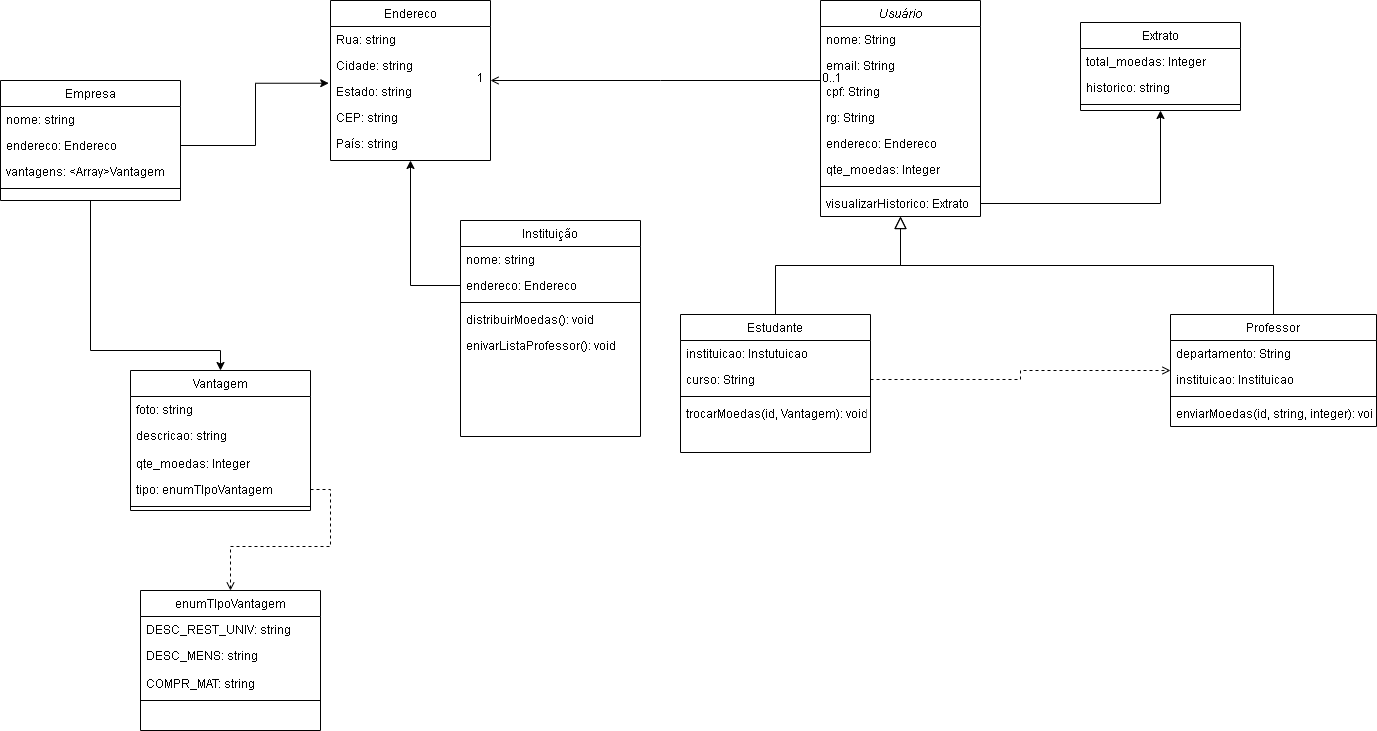

The diagram above was exported from draw.io. Its source (the exported page's mxGraphModel, read from the mxfile embedded in the PNG):
<mxGraphModel dx="2895" dy="1215" grid="1" gridSize="10" guides="1" tooltips="1" connect="1" arrows="1" fold="1" page="1" pageScale="1" pageWidth="827" pageHeight="1169" math="0" shadow="0">
  <root>
    <mxCell id="0" />
    <mxCell id="1" parent="0" />
    <mxCell id="2" value="Usuário" style="swimlane;fontStyle=2;align=center;verticalAlign=top;childLayout=stackLayout;horizontal=1;startSize=26;horizontalStack=0;resizeParent=1;resizeLast=0;collapsible=1;marginBottom=0;rounded=0;shadow=0;strokeWidth=1;" vertex="1" parent="1">
      <mxGeometry x="200" y="40" width="160" height="216" as="geometry">
        <mxRectangle x="230" y="140" width="160" height="26" as="alternateBounds" />
      </mxGeometry>
    </mxCell>
    <mxCell id="3" value="nome: String    " style="text;align=left;verticalAlign=top;spacingLeft=4;spacingRight=4;overflow=hidden;rotatable=0;points=[[0,0.5],[1,0.5]];portConstraint=eastwest;rounded=0;shadow=0;html=0;" vertex="1" parent="2">
      <mxGeometry y="26" width="160" height="26" as="geometry" />
    </mxCell>
    <mxCell id="4" value="email: String" style="text;align=left;verticalAlign=top;spacingLeft=4;spacingRight=4;overflow=hidden;rotatable=0;points=[[0,0.5],[1,0.5]];portConstraint=eastwest;" vertex="1" parent="2">
      <mxGeometry y="52" width="160" height="26" as="geometry" />
    </mxCell>
    <mxCell id="5" value="cpf: String" style="text;align=left;verticalAlign=top;spacingLeft=4;spacingRight=4;overflow=hidden;rotatable=0;points=[[0,0.5],[1,0.5]];portConstraint=eastwest;rounded=0;shadow=0;html=0;" vertex="1" parent="2">
      <mxGeometry y="78" width="160" height="26" as="geometry" />
    </mxCell>
    <mxCell id="6" value="rg: String" style="text;align=left;verticalAlign=top;spacingLeft=4;spacingRight=4;overflow=hidden;rotatable=0;points=[[0,0.5],[1,0.5]];portConstraint=eastwest;" vertex="1" parent="2">
      <mxGeometry y="104" width="160" height="26" as="geometry" />
    </mxCell>
    <mxCell id="7" value="endereco: Endereco" style="text;align=left;verticalAlign=top;spacingLeft=4;spacingRight=4;overflow=hidden;rotatable=0;points=[[0,0.5],[1,0.5]];portConstraint=eastwest;rounded=0;shadow=0;html=0;" vertex="1" parent="2">
      <mxGeometry y="130" width="160" height="26" as="geometry" />
    </mxCell>
    <mxCell id="8" value="qte_moedas: Integer" style="text;align=left;verticalAlign=top;spacingLeft=4;spacingRight=4;overflow=hidden;rotatable=0;points=[[0,0.5],[1,0.5]];portConstraint=eastwest;rounded=0;shadow=0;html=0;" vertex="1" parent="2">
      <mxGeometry y="156" width="160" height="26" as="geometry" />
    </mxCell>
    <mxCell id="9" value="" style="line;html=1;strokeWidth=1;align=left;verticalAlign=middle;spacingTop=-1;spacingLeft=3;spacingRight=3;rotatable=0;labelPosition=right;points=[];portConstraint=eastwest;" vertex="1" parent="2">
      <mxGeometry y="182" width="160" height="8" as="geometry" />
    </mxCell>
    <mxCell id="10" value="visualizarHistorico: Extrato" style="text;align=left;verticalAlign=top;spacingLeft=4;spacingRight=4;overflow=hidden;rotatable=0;points=[[0,0.5],[1,0.5]];portConstraint=eastwest;rounded=0;shadow=0;html=0;" vertex="1" parent="2">
      <mxGeometry y="190" width="160" height="26" as="geometry" />
    </mxCell>
    <mxCell id="11" value="Estudante" style="swimlane;fontStyle=0;align=center;verticalAlign=top;childLayout=stackLayout;horizontal=1;startSize=26;horizontalStack=0;resizeParent=1;resizeLast=0;collapsible=1;marginBottom=0;rounded=0;shadow=0;strokeWidth=1;" vertex="1" parent="1">
      <mxGeometry x="60" y="354" width="190" height="138" as="geometry">
        <mxRectangle x="130" y="380" width="160" height="26" as="alternateBounds" />
      </mxGeometry>
    </mxCell>
    <mxCell id="12" value="instituicao: Instutuicao" style="text;align=left;verticalAlign=top;spacingLeft=4;spacingRight=4;overflow=hidden;rotatable=0;points=[[0,0.5],[1,0.5]];portConstraint=eastwest;" vertex="1" parent="11">
      <mxGeometry y="26" width="190" height="26" as="geometry" />
    </mxCell>
    <mxCell id="13" value="curso: String" style="text;align=left;verticalAlign=top;spacingLeft=4;spacingRight=4;overflow=hidden;rotatable=0;points=[[0,0.5],[1,0.5]];portConstraint=eastwest;rounded=0;shadow=0;html=0;" vertex="1" parent="11">
      <mxGeometry y="52" width="190" height="26" as="geometry" />
    </mxCell>
    <mxCell id="14" value="" style="line;html=1;strokeWidth=1;align=left;verticalAlign=middle;spacingTop=-1;spacingLeft=3;spacingRight=3;rotatable=0;labelPosition=right;points=[];portConstraint=eastwest;" vertex="1" parent="11">
      <mxGeometry y="78" width="190" height="8" as="geometry" />
    </mxCell>
    <mxCell id="15" value="trocarMoedas(id, Vantagem): void" style="text;align=left;verticalAlign=top;spacingLeft=4;spacingRight=4;overflow=hidden;rotatable=0;points=[[0,0.5],[1,0.5]];portConstraint=eastwest;" vertex="1" parent="11">
      <mxGeometry y="86" width="190" height="26" as="geometry" />
    </mxCell>
    <mxCell id="16" value="" style="endArrow=block;endSize=10;endFill=0;shadow=0;strokeWidth=1;rounded=0;edgeStyle=elbowEdgeStyle;elbow=vertical;" edge="1" source="11" target="2" parent="1">
      <mxGeometry width="160" relative="1" as="geometry">
        <mxPoint x="200" y="203" as="sourcePoint" />
        <mxPoint x="200" y="203" as="targetPoint" />
      </mxGeometry>
    </mxCell>
    <mxCell id="17" value="Professor" style="swimlane;fontStyle=0;align=center;verticalAlign=top;childLayout=stackLayout;horizontal=1;startSize=26;horizontalStack=0;resizeParent=1;resizeLast=0;collapsible=1;marginBottom=0;rounded=0;shadow=0;strokeWidth=1;" vertex="1" parent="1">
      <mxGeometry x="550" y="354" width="206" height="112" as="geometry">
        <mxRectangle x="340" y="380" width="170" height="26" as="alternateBounds" />
      </mxGeometry>
    </mxCell>
    <mxCell id="18" value="departamento: String" style="text;align=left;verticalAlign=top;spacingLeft=4;spacingRight=4;overflow=hidden;rotatable=0;points=[[0,0.5],[1,0.5]];portConstraint=eastwest;" vertex="1" parent="17">
      <mxGeometry y="26" width="206" height="26" as="geometry" />
    </mxCell>
    <mxCell id="19" value="instituicao: Instituicao" style="text;align=left;verticalAlign=top;spacingLeft=4;spacingRight=4;overflow=hidden;rotatable=0;points=[[0,0.5],[1,0.5]];portConstraint=eastwest;" vertex="1" parent="17">
      <mxGeometry y="52" width="206" height="26" as="geometry" />
    </mxCell>
    <mxCell id="20" value="" style="line;html=1;strokeWidth=1;align=left;verticalAlign=middle;spacingTop=-1;spacingLeft=3;spacingRight=3;rotatable=0;labelPosition=right;points=[];portConstraint=eastwest;" vertex="1" parent="17">
      <mxGeometry y="78" width="206" height="8" as="geometry" />
    </mxCell>
    <mxCell id="21" value="enviarMoedas(id, string, integer): void" style="text;align=left;verticalAlign=top;spacingLeft=4;spacingRight=4;overflow=hidden;rotatable=0;points=[[0,0.5],[1,0.5]];portConstraint=eastwest;" vertex="1" parent="17">
      <mxGeometry y="86" width="206" height="26" as="geometry" />
    </mxCell>
    <mxCell id="22" value="" style="endArrow=block;endSize=10;endFill=0;shadow=0;strokeWidth=1;rounded=0;edgeStyle=elbowEdgeStyle;elbow=vertical;" edge="1" source="17" target="2" parent="1">
      <mxGeometry width="160" relative="1" as="geometry">
        <mxPoint x="210" y="373" as="sourcePoint" />
        <mxPoint x="310" y="271" as="targetPoint" />
      </mxGeometry>
    </mxCell>
    <mxCell id="23" value="Endereco" style="swimlane;fontStyle=0;align=center;verticalAlign=top;childLayout=stackLayout;horizontal=1;startSize=26;horizontalStack=0;resizeParent=1;resizeLast=0;collapsible=1;marginBottom=0;rounded=0;shadow=0;strokeWidth=1;" vertex="1" parent="1">
      <mxGeometry x="-290" y="40" width="160" height="160" as="geometry">
        <mxRectangle x="550" y="140" width="160" height="26" as="alternateBounds" />
      </mxGeometry>
    </mxCell>
    <mxCell id="24" value="Rua: string" style="text;align=left;verticalAlign=top;spacingLeft=4;spacingRight=4;overflow=hidden;rotatable=0;points=[[0,0.5],[1,0.5]];portConstraint=eastwest;" vertex="1" parent="23">
      <mxGeometry y="26" width="160" height="26" as="geometry" />
    </mxCell>
    <mxCell id="25" value="Cidade: string" style="text;align=left;verticalAlign=top;spacingLeft=4;spacingRight=4;overflow=hidden;rotatable=0;points=[[0,0.5],[1,0.5]];portConstraint=eastwest;rounded=0;shadow=0;html=0;" vertex="1" parent="23">
      <mxGeometry y="52" width="160" height="26" as="geometry" />
    </mxCell>
    <mxCell id="26" value="Estado: string" style="text;align=left;verticalAlign=top;spacingLeft=4;spacingRight=4;overflow=hidden;rotatable=0;points=[[0,0.5],[1,0.5]];portConstraint=eastwest;rounded=0;shadow=0;html=0;" vertex="1" parent="23">
      <mxGeometry y="78" width="160" height="26" as="geometry" />
    </mxCell>
    <mxCell id="27" value="CEP: string" style="text;align=left;verticalAlign=top;spacingLeft=4;spacingRight=4;overflow=hidden;rotatable=0;points=[[0,0.5],[1,0.5]];portConstraint=eastwest;rounded=0;shadow=0;html=0;" vertex="1" parent="23">
      <mxGeometry y="104" width="160" height="26" as="geometry" />
    </mxCell>
    <mxCell id="28" value="País: string" style="text;align=left;verticalAlign=top;spacingLeft=4;spacingRight=4;overflow=hidden;rotatable=0;points=[[0,0.5],[1,0.5]];portConstraint=eastwest;rounded=0;shadow=0;html=0;" vertex="1" parent="23">
      <mxGeometry y="130" width="160" height="26" as="geometry" />
    </mxCell>
    <mxCell id="29" value="" style="endArrow=open;shadow=0;strokeWidth=1;rounded=0;endFill=1;edgeStyle=elbowEdgeStyle;elbow=vertical;" edge="1" source="2" target="23" parent="1">
      <mxGeometry x="0.5" y="41" relative="1" as="geometry">
        <mxPoint x="380" y="192" as="sourcePoint" />
        <mxPoint x="540" y="192" as="targetPoint" />
        <mxPoint x="-40" y="32" as="offset" />
        <Array as="points">
          <mxPoint x="40" y="120" />
        </Array>
      </mxGeometry>
    </mxCell>
    <mxCell id="30" value="0..1" style="resizable=0;align=left;verticalAlign=bottom;labelBackgroundColor=none;fontSize=12;" connectable="0" vertex="1" parent="29">
      <mxGeometry x="-1" relative="1" as="geometry">
        <mxPoint y="4" as="offset" />
      </mxGeometry>
    </mxCell>
    <mxCell id="31" value="1" style="resizable=0;align=right;verticalAlign=bottom;labelBackgroundColor=none;fontSize=12;" connectable="0" vertex="1" parent="29">
      <mxGeometry x="1" relative="1" as="geometry">
        <mxPoint x="-7" y="4" as="offset" />
      </mxGeometry>
    </mxCell>
    <mxCell id="32" value="Instituição" style="swimlane;fontStyle=0;align=center;verticalAlign=top;childLayout=stackLayout;horizontal=1;startSize=26;horizontalStack=0;resizeParent=1;resizeLast=0;collapsible=1;marginBottom=0;rounded=0;shadow=0;strokeWidth=1;" vertex="1" parent="1">
      <mxGeometry x="-160" y="260" width="180" height="216" as="geometry">
        <mxRectangle x="550" y="140" width="160" height="26" as="alternateBounds" />
      </mxGeometry>
    </mxCell>
    <mxCell id="33" value="nome: string" style="text;align=left;verticalAlign=top;spacingLeft=4;spacingRight=4;overflow=hidden;rotatable=0;points=[[0,0.5],[1,0.5]];portConstraint=eastwest;" vertex="1" parent="32">
      <mxGeometry y="26" width="180" height="26" as="geometry" />
    </mxCell>
    <mxCell id="34" value="endereco: Endereco" style="text;align=left;verticalAlign=top;spacingLeft=4;spacingRight=4;overflow=hidden;rotatable=0;points=[[0,0.5],[1,0.5]];portConstraint=eastwest;rounded=0;shadow=0;html=0;" vertex="1" parent="32">
      <mxGeometry y="52" width="180" height="26" as="geometry" />
    </mxCell>
    <mxCell id="35" value="" style="line;html=1;strokeWidth=1;align=left;verticalAlign=middle;spacingTop=-1;spacingLeft=3;spacingRight=3;rotatable=0;labelPosition=right;points=[];portConstraint=eastwest;" vertex="1" parent="32">
      <mxGeometry y="78" width="180" height="8" as="geometry" />
    </mxCell>
    <mxCell id="36" value="distribuirMoedas(): void" style="text;align=left;verticalAlign=top;spacingLeft=4;spacingRight=4;overflow=hidden;rotatable=0;points=[[0,0.5],[1,0.5]];portConstraint=eastwest;" vertex="1" parent="32">
      <mxGeometry y="86" width="180" height="26" as="geometry" />
    </mxCell>
    <mxCell id="37" value="enivarListaProfessor(): void" style="text;align=left;verticalAlign=top;spacingLeft=4;spacingRight=4;overflow=hidden;rotatable=0;points=[[0,0.5],[1,0.5]];portConstraint=eastwest;" vertex="1" parent="32">
      <mxGeometry y="112" width="180" height="26" as="geometry" />
    </mxCell>
    <mxCell id="38" value="Empresa" style="swimlane;fontStyle=0;align=center;verticalAlign=top;childLayout=stackLayout;horizontal=1;startSize=26;horizontalStack=0;resizeParent=1;resizeLast=0;collapsible=1;marginBottom=0;rounded=0;shadow=0;strokeWidth=1;" vertex="1" parent="1">
      <mxGeometry x="-620" y="120" width="180" height="120" as="geometry">
        <mxRectangle x="550" y="140" width="160" height="26" as="alternateBounds" />
      </mxGeometry>
    </mxCell>
    <mxCell id="39" value="nome: string" style="text;align=left;verticalAlign=top;spacingLeft=4;spacingRight=4;overflow=hidden;rotatable=0;points=[[0,0.5],[1,0.5]];portConstraint=eastwest;" vertex="1" parent="38">
      <mxGeometry y="26" width="180" height="26" as="geometry" />
    </mxCell>
    <mxCell id="40" value="endereco: Endereco" style="text;align=left;verticalAlign=top;spacingLeft=4;spacingRight=4;overflow=hidden;rotatable=0;points=[[0,0.5],[1,0.5]];portConstraint=eastwest;rounded=0;shadow=0;html=0;" vertex="1" parent="38">
      <mxGeometry y="52" width="180" height="26" as="geometry" />
    </mxCell>
    <mxCell id="41" value="vantagens: &lt;Array&gt;Vantagem" style="text;align=left;verticalAlign=top;spacingLeft=4;spacingRight=4;overflow=hidden;rotatable=0;points=[[0,0.5],[1,0.5]];portConstraint=eastwest;rounded=0;shadow=0;html=0;" vertex="1" parent="38">
      <mxGeometry y="78" width="180" height="26" as="geometry" />
    </mxCell>
    <mxCell id="42" value="" style="line;html=1;strokeWidth=1;align=left;verticalAlign=middle;spacingTop=-1;spacingLeft=3;spacingRight=3;rotatable=0;labelPosition=right;points=[];portConstraint=eastwest;" vertex="1" parent="38">
      <mxGeometry y="104" width="180" height="8" as="geometry" />
    </mxCell>
    <mxCell id="43" value="Vantagem" style="swimlane;fontStyle=0;align=center;verticalAlign=top;childLayout=stackLayout;horizontal=1;startSize=26;horizontalStack=0;resizeParent=1;resizeLast=0;collapsible=1;marginBottom=0;rounded=0;shadow=0;strokeWidth=1;" vertex="1" parent="1">
      <mxGeometry x="-490" y="410" width="180" height="140" as="geometry">
        <mxRectangle x="550" y="140" width="160" height="26" as="alternateBounds" />
      </mxGeometry>
    </mxCell>
    <mxCell id="44" value="foto: string" style="text;align=left;verticalAlign=top;spacingLeft=4;spacingRight=4;overflow=hidden;rotatable=0;points=[[0,0.5],[1,0.5]];portConstraint=eastwest;" vertex="1" parent="43">
      <mxGeometry y="26" width="180" height="26" as="geometry" />
    </mxCell>
    <mxCell id="45" value="descricao: string" style="text;align=left;verticalAlign=top;spacingLeft=4;spacingRight=4;overflow=hidden;rotatable=0;points=[[0,0.5],[1,0.5]];portConstraint=eastwest;rounded=0;shadow=0;html=0;" vertex="1" parent="43">
      <mxGeometry y="52" width="180" height="28" as="geometry" />
    </mxCell>
    <mxCell id="46" value="qte_moedas: Integer" style="text;align=left;verticalAlign=top;spacingLeft=4;spacingRight=4;overflow=hidden;rotatable=0;points=[[0,0.5],[1,0.5]];portConstraint=eastwest;rounded=0;shadow=0;html=0;" vertex="1" parent="43">
      <mxGeometry y="80" width="180" height="26" as="geometry" />
    </mxCell>
    <mxCell id="47" value="tipo: enumTIpoVantagem" style="text;align=left;verticalAlign=top;spacingLeft=4;spacingRight=4;overflow=hidden;rotatable=0;points=[[0,0.5],[1,0.5]];portConstraint=eastwest;" vertex="1" parent="43">
      <mxGeometry y="106" width="180" height="26" as="geometry" />
    </mxCell>
    <mxCell id="48" value="" style="line;html=1;strokeWidth=1;align=left;verticalAlign=middle;spacingTop=-1;spacingLeft=3;spacingRight=3;rotatable=0;labelPosition=right;points=[];portConstraint=eastwest;" vertex="1" parent="43">
      <mxGeometry y="132" width="180" height="8" as="geometry" />
    </mxCell>
    <mxCell id="49" style="edgeStyle=orthogonalEdgeStyle;rounded=0;orthogonalLoop=1;jettySize=auto;html=1;exitX=0.5;exitY=1;exitDx=0;exitDy=0;" edge="1" source="38" target="43" parent="1">
      <mxGeometry relative="1" as="geometry">
        <Array as="points">
          <mxPoint x="-530" y="390" />
          <mxPoint x="-400" y="390" />
        </Array>
      </mxGeometry>
    </mxCell>
    <mxCell id="50" style="edgeStyle=orthogonalEdgeStyle;rounded=0;orthogonalLoop=1;jettySize=auto;html=1;entryX=0.5;entryY=1;entryDx=0;entryDy=0;" edge="1" source="34" target="23" parent="1">
      <mxGeometry relative="1" as="geometry" />
    </mxCell>
    <mxCell id="51" style="edgeStyle=orthogonalEdgeStyle;rounded=0;orthogonalLoop=1;jettySize=auto;html=1;entryX=-0.011;entryY=0.182;entryDx=0;entryDy=0;entryPerimeter=0;" edge="1" source="40" target="26" parent="1">
      <mxGeometry relative="1" as="geometry" />
    </mxCell>
    <mxCell id="52" value="Extrato" style="swimlane;fontStyle=0;align=center;verticalAlign=top;childLayout=stackLayout;horizontal=1;startSize=26;horizontalStack=0;resizeParent=1;resizeLast=0;collapsible=1;marginBottom=0;rounded=0;shadow=0;strokeWidth=1;" vertex="1" parent="1">
      <mxGeometry x="460" y="62" width="160" height="88" as="geometry">
        <mxRectangle x="130" y="380" width="160" height="26" as="alternateBounds" />
      </mxGeometry>
    </mxCell>
    <mxCell id="53" value="total_moedas: Integer" style="text;align=left;verticalAlign=top;spacingLeft=4;spacingRight=4;overflow=hidden;rotatable=0;points=[[0,0.5],[1,0.5]];portConstraint=eastwest;rounded=0;shadow=0;html=0;" vertex="1" parent="52">
      <mxGeometry y="26" width="160" height="26" as="geometry" />
    </mxCell>
    <mxCell id="54" value="historico: string" style="text;align=left;verticalAlign=top;spacingLeft=4;spacingRight=4;overflow=hidden;rotatable=0;points=[[0,0.5],[1,0.5]];portConstraint=eastwest;rounded=0;shadow=0;html=0;" vertex="1" parent="52">
      <mxGeometry y="52" width="160" height="26" as="geometry" />
    </mxCell>
    <mxCell id="55" value="" style="line;html=1;strokeWidth=1;align=left;verticalAlign=middle;spacingTop=-1;spacingLeft=3;spacingRight=3;rotatable=0;labelPosition=right;points=[];portConstraint=eastwest;" vertex="1" parent="52">
      <mxGeometry y="78" width="160" height="8" as="geometry" />
    </mxCell>
    <mxCell id="56" value="enumTIpoVantagem" style="swimlane;fontStyle=0;align=center;verticalAlign=top;childLayout=stackLayout;horizontal=1;startSize=26;horizontalStack=0;resizeParent=1;resizeLast=0;collapsible=1;marginBottom=0;rounded=0;shadow=0;strokeWidth=1;" vertex="1" parent="1">
      <mxGeometry x="-480" y="630" width="180" height="140" as="geometry">
        <mxRectangle x="550" y="140" width="160" height="26" as="alternateBounds" />
      </mxGeometry>
    </mxCell>
    <mxCell id="57" value="DESC_REST_UNIV: string" style="text;align=left;verticalAlign=top;spacingLeft=4;spacingRight=4;overflow=hidden;rotatable=0;points=[[0,0.5],[1,0.5]];portConstraint=eastwest;" vertex="1" parent="56">
      <mxGeometry y="26" width="180" height="26" as="geometry" />
    </mxCell>
    <mxCell id="58" value="DESC_MENS: string" style="text;align=left;verticalAlign=top;spacingLeft=4;spacingRight=4;overflow=hidden;rotatable=0;points=[[0,0.5],[1,0.5]];portConstraint=eastwest;rounded=0;shadow=0;html=0;" vertex="1" parent="56">
      <mxGeometry y="52" width="180" height="28" as="geometry" />
    </mxCell>
    <mxCell id="59" value="COMPR_MAT: string" style="text;align=left;verticalAlign=top;spacingLeft=4;spacingRight=4;overflow=hidden;rotatable=0;points=[[0,0.5],[1,0.5]];portConstraint=eastwest;rounded=0;shadow=0;html=0;" vertex="1" parent="56">
      <mxGeometry y="80" width="180" height="26" as="geometry" />
    </mxCell>
    <mxCell id="60" value="" style="line;html=1;strokeWidth=1;align=left;verticalAlign=middle;spacingTop=-1;spacingLeft=3;spacingRight=3;rotatable=0;labelPosition=right;points=[];portConstraint=eastwest;" vertex="1" parent="56">
      <mxGeometry y="106" width="180" height="8" as="geometry" />
    </mxCell>
    <mxCell id="61" style="edgeStyle=orthogonalEdgeStyle;rounded=0;orthogonalLoop=1;jettySize=auto;html=1;entryX=0.5;entryY=0;entryDx=0;entryDy=0;startArrow=none;startFill=0;endArrow=open;endFill=0;dashed=1;" edge="1" source="47" target="56" parent="1">
      <mxGeometry relative="1" as="geometry" />
    </mxCell>
    <mxCell id="62" style="edgeStyle=orthogonalEdgeStyle;rounded=0;orthogonalLoop=1;jettySize=auto;html=1;dashed=1;startArrow=none;startFill=0;endArrow=open;endFill=0;" edge="1" source="13" target="17" parent="1">
      <mxGeometry relative="1" as="geometry">
        <mxPoint x="540" y="406.0000000000001" as="targetPoint" />
      </mxGeometry>
    </mxCell>
    <mxCell id="63" style="edgeStyle=orthogonalEdgeStyle;rounded=0;orthogonalLoop=1;jettySize=auto;html=1;startArrow=none;startFill=0;endArrow=classic;endFill=1;" edge="1" source="10" target="52" parent="1">
      <mxGeometry relative="1" as="geometry" />
    </mxCell>
  </root>
</mxGraphModel>